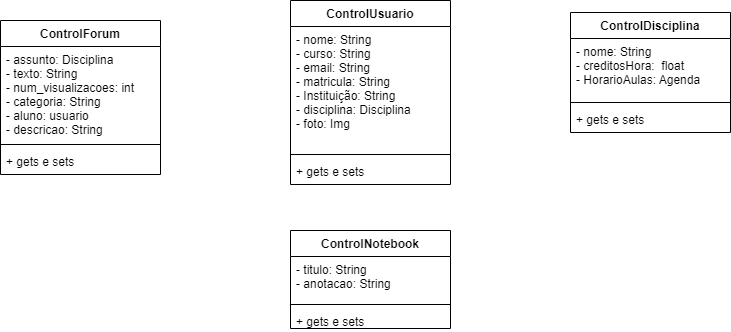

The diagram above was exported from draw.io. Its source (the exported page's mxGraphModel, read from the mxfile embedded in the PNG):
<mxGraphModel dx="1422" dy="1866" grid="1" gridSize="10" guides="1" tooltips="1" connect="1" arrows="1" fold="1" page="1" pageScale="1" pageWidth="827" pageHeight="1169" math="0" shadow="0">
  <root>
    <mxCell id="Uo4nMybUSLZj_tvnOc5E-0" />
    <mxCell id="Uo4nMybUSLZj_tvnOc5E-1" parent="Uo4nMybUSLZj_tvnOc5E-0" />
    <mxCell id="lLpNshDvTPFVlTcREuF0-1" value="ControlUsuario" style="swimlane;fontStyle=1;align=center;verticalAlign=top;childLayout=stackLayout;horizontal=1;startSize=26;horizontalStack=0;resizeParent=1;resizeParentMax=0;resizeLast=0;collapsible=1;marginBottom=0;" parent="Uo4nMybUSLZj_tvnOc5E-1" vertex="1">
      <mxGeometry x="300" y="-10" width="160" height="184" as="geometry" />
    </mxCell>
    <mxCell id="lLpNshDvTPFVlTcREuF0-2" value="- nome: String&#10;- curso: String&#10;- email: String&#10;- matricula: String&#10;- Instituição: String&#10;- disciplina: Disciplina&#10;- foto: Img" style="text;strokeColor=none;fillColor=none;align=left;verticalAlign=top;spacingLeft=4;spacingRight=4;overflow=hidden;rotatable=0;points=[[0,0.5],[1,0.5]];portConstraint=eastwest;" parent="lLpNshDvTPFVlTcREuF0-1" vertex="1">
      <mxGeometry y="26" width="160" height="124" as="geometry" />
    </mxCell>
    <mxCell id="lLpNshDvTPFVlTcREuF0-3" value="" style="line;strokeWidth=1;fillColor=none;align=left;verticalAlign=middle;spacingTop=-1;spacingLeft=3;spacingRight=3;rotatable=0;labelPosition=right;points=[];portConstraint=eastwest;" parent="lLpNshDvTPFVlTcREuF0-1" vertex="1">
      <mxGeometry y="150" width="160" height="8" as="geometry" />
    </mxCell>
    <mxCell id="lLpNshDvTPFVlTcREuF0-4" value="+ gets e sets" style="text;strokeColor=none;fillColor=none;align=left;verticalAlign=top;spacingLeft=4;spacingRight=4;overflow=hidden;rotatable=0;points=[[0,0.5],[1,0.5]];portConstraint=eastwest;" parent="lLpNshDvTPFVlTcREuF0-1" vertex="1">
      <mxGeometry y="158" width="160" height="26" as="geometry" />
    </mxCell>
    <mxCell id="lLpNshDvTPFVlTcREuF0-14" value="ControlNotebook" style="swimlane;fontStyle=1;align=center;verticalAlign=top;childLayout=stackLayout;horizontal=1;startSize=26;horizontalStack=0;resizeParent=1;resizeParentMax=0;resizeLast=0;collapsible=1;marginBottom=0;" parent="Uo4nMybUSLZj_tvnOc5E-1" vertex="1">
      <mxGeometry x="300" y="220" width="160" height="98" as="geometry" />
    </mxCell>
    <mxCell id="lLpNshDvTPFVlTcREuF0-15" value="- titulo: String&#10;- anotacao: String" style="text;strokeColor=none;fillColor=none;align=left;verticalAlign=top;spacingLeft=4;spacingRight=4;overflow=hidden;rotatable=0;points=[[0,0.5],[1,0.5]];portConstraint=eastwest;" parent="lLpNshDvTPFVlTcREuF0-14" vertex="1">
      <mxGeometry y="26" width="160" height="44" as="geometry" />
    </mxCell>
    <mxCell id="lLpNshDvTPFVlTcREuF0-16" value="" style="line;strokeWidth=1;fillColor=none;align=left;verticalAlign=middle;spacingTop=-1;spacingLeft=3;spacingRight=3;rotatable=0;labelPosition=right;points=[];portConstraint=eastwest;" parent="lLpNshDvTPFVlTcREuF0-14" vertex="1">
      <mxGeometry y="70" width="160" height="8" as="geometry" />
    </mxCell>
    <mxCell id="lLpNshDvTPFVlTcREuF0-17" value="+ gets e sets" style="text;strokeColor=none;fillColor=none;align=left;verticalAlign=top;spacingLeft=4;spacingRight=4;overflow=hidden;rotatable=0;points=[[0,0.5],[1,0.5]];portConstraint=eastwest;" parent="lLpNshDvTPFVlTcREuF0-14" vertex="1">
      <mxGeometry y="78" width="160" height="20" as="geometry" />
    </mxCell>
    <mxCell id="lLpNshDvTPFVlTcREuF0-18" value="ControlDisciplina" style="swimlane;fontStyle=1;align=center;verticalAlign=top;childLayout=stackLayout;horizontal=1;startSize=26;horizontalStack=0;resizeParent=1;resizeParentMax=0;resizeLast=0;collapsible=1;marginBottom=0;" parent="Uo4nMybUSLZj_tvnOc5E-1" vertex="1">
      <mxGeometry x="580" y="2" width="160" height="120" as="geometry" />
    </mxCell>
    <mxCell id="lLpNshDvTPFVlTcREuF0-19" value="- nome: String&#10;- creditosHora:  float&#10;- HorarioAulas: Agenda" style="text;strokeColor=none;fillColor=none;align=left;verticalAlign=top;spacingLeft=4;spacingRight=4;overflow=hidden;rotatable=0;points=[[0,0.5],[1,0.5]];portConstraint=eastwest;" parent="lLpNshDvTPFVlTcREuF0-18" vertex="1">
      <mxGeometry y="26" width="160" height="60" as="geometry" />
    </mxCell>
    <mxCell id="lLpNshDvTPFVlTcREuF0-20" value="" style="line;strokeWidth=1;fillColor=none;align=left;verticalAlign=middle;spacingTop=-1;spacingLeft=3;spacingRight=3;rotatable=0;labelPosition=right;points=[];portConstraint=eastwest;" parent="lLpNshDvTPFVlTcREuF0-18" vertex="1">
      <mxGeometry y="86" width="160" height="8" as="geometry" />
    </mxCell>
    <mxCell id="lLpNshDvTPFVlTcREuF0-21" value="+ gets e sets" style="text;strokeColor=none;fillColor=none;align=left;verticalAlign=top;spacingLeft=4;spacingRight=4;overflow=hidden;rotatable=0;points=[[0,0.5],[1,0.5]];portConstraint=eastwest;" parent="lLpNshDvTPFVlTcREuF0-18" vertex="1">
      <mxGeometry y="94" width="160" height="26" as="geometry" />
    </mxCell>
    <mxCell id="lLpNshDvTPFVlTcREuF0-22" value="ControlForum" style="swimlane;fontStyle=1;align=center;verticalAlign=top;childLayout=stackLayout;horizontal=1;startSize=26;horizontalStack=0;resizeParent=1;resizeParentMax=0;resizeLast=0;collapsible=1;marginBottom=0;" parent="Uo4nMybUSLZj_tvnOc5E-1" vertex="1">
      <mxGeometry x="10" y="10" width="160" height="154" as="geometry" />
    </mxCell>
    <mxCell id="lLpNshDvTPFVlTcREuF0-23" value="- assunto: Disciplina&#10;- texto: String&#10;- num_visualizacoes: int&#10;- categoria: String&#10;- aluno: usuario&#10;- descricao: String&#10;&#10;" style="text;strokeColor=none;fillColor=none;align=left;verticalAlign=top;spacingLeft=4;spacingRight=4;overflow=hidden;rotatable=0;points=[[0,0.5],[1,0.5]];portConstraint=eastwest;" parent="lLpNshDvTPFVlTcREuF0-22" vertex="1">
      <mxGeometry y="26" width="160" height="94" as="geometry" />
    </mxCell>
    <mxCell id="lLpNshDvTPFVlTcREuF0-24" value="" style="line;strokeWidth=1;fillColor=none;align=left;verticalAlign=middle;spacingTop=-1;spacingLeft=3;spacingRight=3;rotatable=0;labelPosition=right;points=[];portConstraint=eastwest;" parent="lLpNshDvTPFVlTcREuF0-22" vertex="1">
      <mxGeometry y="120" width="160" height="8" as="geometry" />
    </mxCell>
    <mxCell id="lLpNshDvTPFVlTcREuF0-25" value="+ gets e sets" style="text;strokeColor=none;fillColor=none;align=left;verticalAlign=top;spacingLeft=4;spacingRight=4;overflow=hidden;rotatable=0;points=[[0,0.5],[1,0.5]];portConstraint=eastwest;" parent="lLpNshDvTPFVlTcREuF0-22" vertex="1">
      <mxGeometry y="128" width="160" height="26" as="geometry" />
    </mxCell>
  </root>
</mxGraphModel>